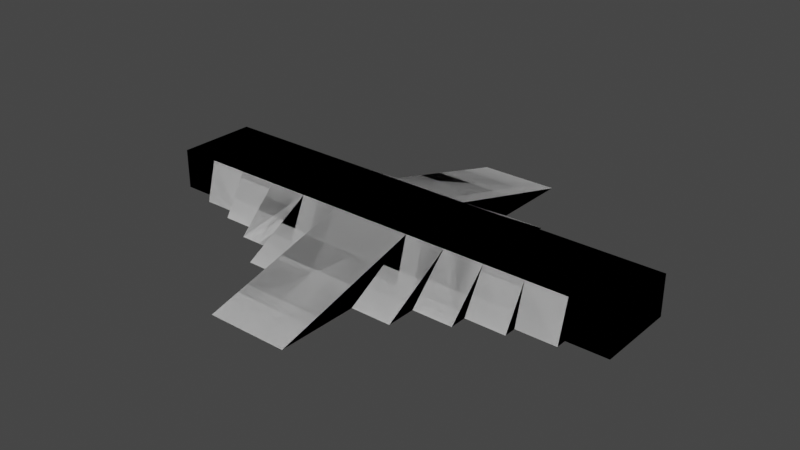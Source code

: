 # Source: ramps.blend  (saved by Blender 3.2.14; exported with 4.5.12 LTS)
import bpy
from mathutils import Matrix  # noqa: F401  (used for matrix-valued properties, if any)

bpy.ops.wm.read_factory_settings(use_empty=True)
scene = bpy.context.scene
scene.name = 'Scene'

# ---- collections
col_collision = bpy.data.collections.new('Collision'); scene.collection.children.link(col_collision)
col_visible = bpy.data.collections.new('Visible'); scene.collection.children.link(col_visible)

# ---- world
world_world = bpy.data.worlds.new('World'); scene.world = world_world
world_world.use_nodes = True; world_world.node_tree.nodes.clear()
_N = world_world.node_tree.nodes; _L = world_world.node_tree.links
n0 = _N.new('ShaderNodeOutputWorld'); n0.name = 'World Output'; n0.location = (300, 300)
n1 = _N.new('ShaderNodeBackground'); n1.name = 'Background'; n1.location = (10, 300)
n1.inputs[0].default_value = (0.05088, 0.05088, 0.05088, 1.0)
_L.new(n1.outputs[0], n0.inputs[0])
n0.is_active_output = True
world_world.color = (0.05088, 0.05088, 0.05088)
world_world.use_sun_shadow = False
world_world.sun_shadow_jitter_overblur = 0.0

# ---- meshes
me_cube_001 = bpy.data.meshes.new('Cube.001')
me_cube_001.from_pydata([(-1.0, -4.732, 0.0), (-1.0, -1.0, 1.0), (-1.0, 4.732, 0.0), (-1.0, 1.0, 1.0), (1.0, -4.732, 0.0), (1.0, -1.0, 1.0), (1.0, 4.732, 0.0), (1.0, 1.0, 1.0)], [], [(0, 1, 3, 2), (2, 3, 7, 6), (6, 7, 5, 4), (4, 5, 1, 0), (2, 6, 4, 0), (7, 3, 1, 5)])
_uv = me_cube_001.uv_layers.new(name='UVMap')
_uv.uv.foreach_set('vector', [-0.5, -1.866, 0.0, 0.0, 1.55e-06, 1.0, -0.5, 2.866, 1.907e-06, 2.932, 1.55e-06, 1.0, 0.5, 1.0, 0.5, 2.932, 1.0, 2.866, 0.5, 1.0, 0.5, -3.576e-07, 1.0, -1.866, 0.5, -1.932, 0.5, -3.576e-07, 0.0, 0.0, 8.941e-07, -1.932, 1.5, 2.866, 1.0, 2.866, 1.0, -1.866, 1.5, -1.866, 0.5, 1.0, 1.55e-06, 1.0, 0.0, 0.0, 0.5, -3.576e-07])
me_cube_001.update()
me_cube_002 = bpy.data.meshes.new('Cube.002')
me_cube_002.from_pydata([(1.0, -2.732, 0.0), (1.0, -1.0, 1.0), (1.0, 2.732, 0.0), (1.0, 1.0, 1.0), (2.0, -2.732, 0.0), (2.0, -1.0, 1.0), (2.0, 2.732, 0.0), (2.0, 1.0, 1.0)], [], [(0, 1, 3, 2), (2, 3, 7, 6), (6, 7, 5, 4), (4, 5, 1, 0), (2, 6, 4, 0), (7, 3, 1, 5)])
_uv = me_cube_002.uv_layers.new(name='UVMap')
_uv.uv.foreach_set('vector', [-0.5, -0.866, 0.0, 1e-06, -2.98e-08, 1.0, -0.5, 1.866, 7.451e-08, 2.0, -2.98e-08, 1.0, 0.5, 1.0, 0.5, 2.0, 1.0, 1.866, 0.5, 1.0, 0.5, 1.03e-06, 1.0, -0.866, 0.5, -1.0, 0.5, 1.03e-06, 0.0, 1e-06, 7.451e-08, -1.0, 1.5, 1.866, 1.0, 1.866, 1.0, -0.866, 1.5, -0.866, 0.5, 1.0, -2.98e-08, 1.0, 0.0, 1e-06, 0.5, 1.03e-06])
me_cube_002.update()
me_cube_003 = bpy.data.meshes.new('Cube.003')
me_cube_003.from_pydata([(2.0, -2.0, 0.0), (2.0, -1.0, 1.0), (2.0, 2.0, 0.0), (2.0, 1.0, 1.0), (3.0, -2.0, 0.0), (3.0, -1.0, 1.0), (3.0, 2.0, 0.0), (3.0, 1.0, 1.0)], [], [(0, 1, 3, 2), (2, 3, 7, 6), (6, 7, 5, 4), (4, 5, 1, 0), (2, 6, 4, 0), (7, 3, 1, 5)])
_uv = me_cube_003.uv_layers.new(name='UVMap')
_uv.uv.foreach_set('vector', [-0.5, -0.5, -7.451e-09, 0.0, 5.96e-07, 1.0, -0.5, 1.5, 5.513e-07, 1.707, 5.96e-07, 1.0, 0.5, 1.0, 0.5, 1.707, 1.0, 1.5, 0.5, 1.0, 0.5, 4.172e-07, 1.0, -0.5, 0.5, -0.7071, 0.5, 4.172e-07, -7.451e-09, 0.0, 3.874e-07, -0.7071, 1.5, 1.5, 1.0, 1.5, 1.0, -0.5, 1.5, -0.5, 0.5, 1.0, 5.96e-07, 1.0, -7.451e-09, 0.0, 0.5, 4.172e-07])
me_cube_003.update()
me_cube_004 = bpy.data.meshes.new('Cube.004')
me_cube_004.from_pydata([(3.0, -1.577, 0.0), (3.0, -1.0, 1.0), (3.0, 1.577, 0.0), (3.0, 1.0, 1.0), (4.0, -1.577, 0.0), (4.0, -1.0, 1.0), (4.0, 1.577, 0.0), (4.0, 1.0, 1.0)], [], [(0, 1, 3, 2), (2, 3, 7, 6), (6, 7, 5, 4), (4, 5, 1, 0), (2, 6, 4, 0), (7, 3, 1, 5)])
_uv = me_cube_004.uv_layers.new(name='UVMap')
_uv.uv.foreach_set('vector', [-0.5, -0.2887, 0.0, 0.0, -2.086e-07, 1.0, -0.5, 1.289, -2.086e-07, 1.577, -2.086e-07, 1.0, 0.5, 1.0, 0.5, 1.577, 1.0, 1.289, 0.5, 1.0, 0.5, 3.874e-07, 1.0, -0.2887, 0.5, -0.5773, 0.5, 3.874e-07, 0.0, 0.0, -1.49e-07, -0.5773, 1.0, -0.2887, 1.5, -0.2887, 1.5, 1.289, 1.0, 1.289, 0.5, 1.0, -2.086e-07, 1.0, 0.0, 0.0, 0.5, 3.874e-07])
me_cube_004.update()
me_cube_005 = bpy.data.meshes.new('Cube.005')
me_cube_005.from_pydata([(4.0, -1.268, 0.0), (4.0, -1.0, 1.0), (4.0, 1.268, 0.0), (4.0, 1.0, 1.0), (5.0, -1.268, 0.0), (5.0, -1.0, 1.0), (5.0, 1.268, 0.0), (5.0, 1.0, 1.0)], [], [(0, 1, 3, 2), (2, 3, 7, 6), (6, 7, 5, 4), (4, 5, 1, 0), (2, 6, 4, 0), (7, 3, 1, 5)])
_uv = me_cube_005.uv_layers.new(name='UVMap')
_uv.uv.foreach_set('vector', [-0.5, -0.134, 0.0, -5.96e-08, 8.196e-08, 1.0, -0.5, 1.134, 8.196e-08, 1.518, 8.196e-08, 1.0, 0.5, 1.0, 0.5, 1.518, 1.0, 1.134, 0.5, 1.0, 0.5, 3.278e-07, 1.0, -0.134, 0.5, -0.5176, 0.5, 3.278e-07, 0.0, -5.96e-08, -1.565e-07, -0.5176, 1.5, 1.134, 1.0, 1.134, 1.0, -0.134, 1.5, -0.134, 0.5, 1.0, 8.196e-08, 1.0, 0.0, -5.96e-08, 0.5, 3.278e-07])
me_cube_005.update()
me_cube_006 = bpy.data.meshes.new('Cube.006')
me_cube_006.from_pydata([(5.0, -1.0, 0.0), (5.0, -1.0, 1.0), (5.0, 1.0, 0.0), (5.0, 1.0, 1.0), (6.0, -1.0, 0.0), (6.0, -1.0, 1.0), (6.0, 1.0, 0.0), (6.0, 1.0, 1.0)], [], [(0, 1, 3, 2), (2, 3, 7, 6), (6, 7, 5, 4), (4, 5, 1, 0), (2, 6, 4, 0), (7, 3, 1, 5)])
_uv = me_cube_006.uv_layers.new(name='UVMap')
_uv.uv.foreach_set('vector', [-0.5, 2.086e-07, -1.788e-07, 8.941e-08, 1.192e-07, 1.0, -0.5, 1.0, 2.384e-07, 1.5, 1.192e-07, 1.0, 0.5, 1.0, 0.5, 1.5, 1.0, 1.0, 0.5, 1.0, 0.5, 8.941e-08, 1.0, 8.941e-08, 0.5, -0.5, 0.5, 8.941e-08, -1.788e-07, 8.941e-08, -1.788e-07, -0.5, 1.5, 1.0, 1.0, 1.0, 1.0, 8.941e-08, 1.5, 2.086e-07, 0.5, 1.0, 1.192e-07, 1.0, -1.788e-07, 8.941e-08, 0.5, 8.941e-08])
me_cube_006.update()
me_cube_008 = bpy.data.meshes.new('Cube.008')
me_cube_008.from_pydata([(-2.0, -2.732, 0.0), (-2.0, -1.0, 1.0), (-2.0, 2.732, 0.0), (-2.0, 1.0, 1.0), (-1.0, -2.732, 0.0), (-1.0, -1.0, 1.0), (-1.0, 2.732, 0.0), (-1.0, 1.0, 1.0)], [], [(0, 1, 3, 2), (2, 3, 7, 6), (6, 7, 5, 4), (4, 5, 1, 0), (2, 6, 4, 0), (7, 3, 1, 5)])
_uv = me_cube_008.uv_layers.new(name='UVMap')
_uv.uv.foreach_set('vector', [-0.5, -0.866, 0.0, 1e-06, -2.98e-08, 1.0, -0.5, 1.866, 7.451e-08, 2.0, -2.98e-08, 1.0, 0.5, 1.0, 0.5, 2.0, 1.0, 1.866, 0.5, 1.0, 0.5, 1.03e-06, 1.0, -0.866, 0.5, -1.0, 0.5, 1.03e-06, 0.0, 1e-06, 7.451e-08, -1.0, 1.5, 1.866, 1.0, 1.866, 1.0, -0.866, 1.5, -0.866, 0.5, 1.0, -2.98e-08, 1.0, 0.0, 1e-06, 0.5, 1.03e-06])
me_cube_008.update()
me_cube_009 = bpy.data.meshes.new('Cube.009')
me_cube_009.from_pydata([(-3.0, -2.0, 0.0), (-3.0, -1.0, 1.0), (-3.0, 2.0, 0.0), (-3.0, 1.0, 1.0), (-2.0, -2.0, 0.0), (-2.0, -1.0, 1.0), (-2.0, 2.0, 0.0), (-2.0, 1.0, 1.0)], [], [(0, 1, 3, 2), (2, 3, 7, 6), (6, 7, 5, 4), (4, 5, 1, 0), (2, 6, 4, 0), (7, 3, 1, 5)])
_uv = me_cube_009.uv_layers.new(name='UVMap')
_uv.uv.foreach_set('vector', [-0.5, -0.5, -7.451e-09, 0.0, 5.96e-07, 1.0, -0.5, 1.5, 5.513e-07, 1.707, 5.96e-07, 1.0, 0.5, 1.0, 0.5, 1.707, 1.0, 1.5, 0.5, 1.0, 0.5, 4.172e-07, 1.0, -0.5, 0.5, -0.7071, 0.5, 4.172e-07, -7.451e-09, 0.0, 3.874e-07, -0.7071, 1.5, 1.5, 1.0, 1.5, 1.0, -0.5, 1.5, -0.5, 0.5, 1.0, 5.96e-07, 1.0, -7.451e-09, 0.0, 0.5, 4.172e-07])
me_cube_009.update()
me_cube_010 = bpy.data.meshes.new('Cube.010')
me_cube_010.from_pydata([(-4.0, -1.577, 0.0), (-4.0, -1.0, 1.0), (-4.0, 1.577, 0.0), (-4.0, 1.0, 1.0), (-3.0, -1.577, 0.0), (-3.0, -1.0, 1.0), (-3.0, 1.577, 0.0), (-3.0, 1.0, 1.0)], [], [(0, 1, 3, 2), (2, 3, 7, 6), (6, 7, 5, 4), (4, 5, 1, 0), (2, 6, 4, 0), (7, 3, 1, 5)])
_uv = me_cube_010.uv_layers.new(name='UVMap')
_uv.uv.foreach_set('vector', [-0.5, -0.2887, 0.0, 0.0, -2.086e-07, 1.0, -0.5, 1.289, -2.086e-07, 1.577, -2.086e-07, 1.0, 0.5, 1.0, 0.5, 1.577, 1.0, 1.289, 0.5, 1.0, 0.5, 3.874e-07, 1.0, -0.2887, 0.5, -0.5773, 0.5, 3.874e-07, 0.0, 0.0, -1.49e-07, -0.5773, 1.0, -0.2887, 1.5, -0.2887, 1.5, 1.289, 1.0, 1.289, 0.5, 1.0, -2.086e-07, 1.0, 0.0, 0.0, 0.5, 3.874e-07])
me_cube_010.update()
me_cube_011 = bpy.data.meshes.new('Cube.011')
me_cube_011.from_pydata([(-5.0, -1.268, 0.0), (-5.0, -1.0, 1.0), (-5.0, 1.268, 0.0), (-5.0, 1.0, 1.0), (-4.0, -1.268, 0.0), (-4.0, -1.0, 1.0), (-4.0, 1.268, 0.0), (-4.0, 1.0, 1.0)], [], [(0, 1, 3, 2), (2, 3, 7, 6), (6, 7, 5, 4), (4, 5, 1, 0), (2, 6, 4, 0), (7, 3, 1, 5)])
_uv = me_cube_011.uv_layers.new(name='UVMap')
_uv.uv.foreach_set('vector', [-0.5, -0.134, 0.0, -5.96e-08, 8.196e-08, 1.0, -0.5, 1.134, 8.196e-08, 1.518, 8.196e-08, 1.0, 0.5, 1.0, 0.5, 1.518, 1.0, 1.134, 0.5, 1.0, 0.5, 3.278e-07, 1.0, -0.134, 0.5, -0.5176, 0.5, 3.278e-07, 0.0, -5.96e-08, -1.565e-07, -0.5176, 1.5, 1.134, 1.0, 1.134, 1.0, -0.134, 1.5, -0.134, 0.5, 1.0, 8.196e-08, 1.0, 0.0, -5.96e-08, 0.5, 3.278e-07])
me_cube_011.update()
me_cube_012 = bpy.data.meshes.new('Cube.012')
me_cube_012.from_pydata([(-6.0, -1.0, 0.0), (-6.0, -1.0, 1.0), (-6.0, 1.0, 0.0), (-6.0, 1.0, 1.0), (-5.0, -1.0, 0.0), (-5.0, -1.0, 1.0), (-5.0, 1.0, 0.0), (-5.0, 1.0, 1.0)], [], [(0, 1, 3, 2), (2, 3, 7, 6), (6, 7, 5, 4), (4, 5, 1, 0), (2, 6, 4, 0), (7, 3, 1, 5)])
_uv = me_cube_012.uv_layers.new(name='UVMap')
_uv.uv.foreach_set('vector', [-0.5, 2.086e-07, -1.788e-07, 8.941e-08, 1.192e-07, 1.0, -0.5, 1.0, 2.384e-07, 1.5, 1.192e-07, 1.0, 0.5, 1.0, 0.5, 1.5, 1.0, 1.0, 0.5, 1.0, 0.5, 8.941e-08, 1.0, 8.941e-08, 0.5, -0.5, 0.5, 8.941e-08, -1.788e-07, 8.941e-08, -1.788e-07, -0.5, 1.5, 1.0, 1.0, 1.0, 1.0, 8.941e-08, 1.5, 2.086e-07, 0.5, 1.0, 1.192e-07, 1.0, -1.788e-07, 8.941e-08, 0.5, 8.941e-08])
me_cube_012.update()
me_cube_017 = bpy.data.meshes.new('Cube.017')
me_cube_017.from_pydata([(-2.0, -2.732, 0.0), (-2.0, 2.732, 0.0), (-2.0, 1.0, 1.0), (-1.0, -2.732, 0.0), (-1.0, 2.732, 0.0), (-1.0, 1.0, 1.0), (5.0, -1.0, 0.0), (5.0, -1.0, 1.0), (5.0, 1.0, 0.0), (5.0, 1.0, 1.0), (6.0, -1.0, 0.0), (6.0, -1.0, 1.0), (6.0, 1.0, 0.0), (6.0, 1.0, 1.0), (4.0, -1.268, 0.0), (4.0, 1.268, 0.0), (4.0, 1.0, 1.0), (5.0, -1.268, 0.0), (5.0, 1.268, 0.0), (3.0, -1.577, 0.0), (3.0, 1.577, 0.0), (4.0, -1.577, 0.0), (4.0, -1.0, 1.0), (4.0, 1.577, 0.0), (2.0, -2.0, 0.0), (2.0, -1.0, 1.0), (2.0, 2.0, 0.0), (2.0, 1.0, 1.0), (3.0, -2.0, 0.0), (3.0, -1.0, 1.0), (3.0, 2.0, 0.0), (3.0, 1.0, 1.0), (1.0, -2.732, 0.0), (1.0, 2.732, 0.0), (2.0, -2.732, 0.0), (2.0, 2.732, 0.0), (-1.0, -4.732, 0.0), (-1.0, -1.0, 1.0), (-1.0, 4.732, 0.0), (1.0, -4.732, 0.0), (1.0, -1.0, 1.0), (1.0, 4.732, 0.0), (1.0, 1.0, 1.0), (-6.0, -1.0, 0.0), (-6.0, -1.0, 1.0), (-6.0, 1.0, 0.0), (-6.0, 1.0, 1.0), (-5.0, -1.0, 0.0), (-5.0, 1.0, 0.0), (-5.0, -1.268, 0.0), (-5.0, -1.0, 1.0), (-5.0, 1.268, 0.0), (-5.0, 1.0, 1.0), (-4.0, -1.268, 0.0), (-4.0, -1.0, 1.0), (-4.0, 1.268, 0.0), (-4.0, -1.577, 0.0), (-4.0, 1.577, 0.0), (-4.0, 1.0, 1.0), (-3.0, -1.577, 0.0), (-3.0, 1.577, 0.0), (-3.0, 1.0, 1.0), (-3.0, -2.0, 0.0), (-3.0, -1.0, 1.0), (-3.0, 2.0, 0.0), (-2.0, -2.0, 0.0), (-2.0, -1.0, 1.0), (-2.0, 2.0, 0.0)], [], [(45, 43, 44, 46), (10, 11, 7, 6), (7, 17, 6), (17, 7, 22, 14), (22, 21, 14), (21, 22, 29, 19), (29, 28, 19), (28, 29, 25, 24), (34, 24, 25), (34, 25, 40, 32), (39, 32, 40), (40, 37, 36, 39), (3, 36, 37), (3, 37, 66, 0), (65, 0, 66), (66, 63, 62, 65), (63, 54, 56, 59), (62, 63, 59), (54, 53, 56), (12, 13, 11, 10), (48, 52, 51), (55, 58, 57), (60, 61, 64), (1, 67, 2), (4, 5, 38), (41, 42, 33), (26, 35, 27), (30, 31, 20), (15, 23, 16), (8, 18, 9), (8, 9, 13, 12), (16, 9, 18, 15), (23, 20, 31, 16), (26, 27, 31, 30), (35, 33, 42, 27), (41, 38, 5, 42), (1, 2, 5, 4), (61, 2, 67, 64), (57, 58, 61, 60), (51, 52, 58, 55), (48, 45, 46, 52), (16, 31, 27, 42, 5, 2, 61, 58, 52, 46, 44, 50, 54, 63, 66, 37, 40, 25, 29, 22, 7, 11, 13, 9), (53, 54, 50, 49), (43, 47, 50, 44), (49, 50, 47)])
_uv = me_cube_017.uv_layers.new(name='UVMap')
_uv.uv.foreach_set('vector', [-4.759e-07, 0.5, 1.0, 0.5, 1.0, 1.0, 0.0, 1.0, -0.5, 4.47e-08, 0.0, 0.0, 2.98e-08, 0.5, -0.5, 0.5, 0.0, 1.0, -0.134, 0.5, 3.073e-07, 0.5, -0.5176, 0.5, 2.98e-08, 0.5, 1.341e-07, 1.0, -0.5176, 1.0, 3.073e-07, 1.0, -0.2887, 0.5, -0.134, 0.5, -0.5773, 1.0, 1.341e-07, 1.0, 2.384e-07, 1.5, -0.5773, 1.5, 3.073e-07, 1.0, -0.5, 0.5, -0.2887, 0.5, -0.7071, 1.5, 2.384e-07, 1.5, 3.427e-07, 2.0, -0.7071, 2.0, -0.866, 0.5, -0.5, 0.5, 3.073e-07, 1.0, -1.0, 2.0, 3.427e-07, 2.0, 4.47e-07, 2.5, -1.0, 2.5, -1.866, 0.5, -0.866, 0.5, 3.073e-07, 1.0, 4.47e-07, 2.5, 5.513e-07, 3.5, -1.932, 3.5, -1.932, 2.5, 1.866, 0.5, 2.866, 0.5, 1.0, 1.0, -1.0, 3.5, 5.513e-07, 3.5, 5.662e-07, 4.0, -1.0, 4.0, 1.5, 0.5, 1.866, 0.5, 1.0, 1.0, 5.662e-07, 4.0, 5.811e-07, 4.5, -0.7071, 4.5, -0.7071, 4.0, 5.811e-07, 4.5, 5.96e-07, 5.0, -0.5773, 5.0, -0.5773, 4.5, 1.5, 0.5, 1.0, 1.0, 1.289, 0.5, 1.0, 1.0, 1.134, 0.5, 1.289, 0.5, 1.0, 0.5, 1.0, 1.0, 3.912e-08, 1.0, 3.073e-07, 0.5, -4.759e-07, 0.5, -4.759e-07, 1.0, -0.134, 0.5, -0.134, 0.5, -4.759e-07, 1.0, -0.2887, 0.5, -0.2887, 0.5, -4.759e-07, 1.0, -0.5, 0.5, -0.866, 0.5, -0.5, 0.5, -4.759e-07, 1.0, -0.866, 0.5, -4.759e-07, 1.0, -1.866, 0.5, 2.866, 0.5, 1.0, 1.0, 1.866, 0.5, 1.5, 0.5, 1.866, 0.5, 1.0, 1.0, 1.5, 0.5, 1.0, 1.0, 1.289, 0.5, 1.134, 0.5, 1.289, 0.5, 1.0, 1.0, 1.0, 0.5, 1.134, 0.5, 1.0, 1.0, 1.5, 0.5, 1.0, 0.5, 1.0, 0.0, 1.5, -1.49e-08, 1.0, 1.0, 1.0, 0.5, 1.518, 0.5, 1.518, 1.0, 1.577, 1.0, 1.577, 1.5, 1.0, 1.5, 1.0, 1.0, 1.707, 2.0, 1.0, 2.0, 1.0, 1.5, 1.707, 1.5, 2.0, 2.0, 2.0, 2.5, 1.0, 2.5, 1.0, 2.0, 2.932, 2.5, 2.932, 3.5, 1.0, 3.5, 1.0, 2.5, 2.0, 4.0, 1.0, 4.0, 1.0, 3.5, 2.0, 3.5, 1.0, 4.5, 1.0, 4.0, 1.707, 4.0, 1.707, 4.5, 1.577, 5.0, 1.0, 5.0, 1.0, 4.5, 1.577, 4.5, 1.518, 5.5, 1.0, 5.5, 1.0, 5.0, 1.518, 5.0, 1.5, 5.5, 1.5, 6.0, 1.0, 6.0, 1.0, 5.5, 1.0, 1.0, 1.0, 1.5, 1.0, 2.0, 1.0, 2.5, 1.0, 3.5, 1.0, 4.0, 1.0, 4.5, 1.0, 5.0, 1.0, 5.5, 1.0, 6.0, 6.258e-07, 6.0, 5.96e-07, 5.5, 5.96e-07, 5.0, 5.811e-07, 4.5, 5.662e-07, 4.0, 5.513e-07, 3.5, 4.47e-07, 2.5, 3.427e-07, 2.0, 2.384e-07, 1.5, 1.341e-07, 1.0, 2.98e-08, 0.5, 0.0, 0.0, 1.0, 0.0, 1.0, 0.5, -0.5176, 5.0, 5.96e-07, 5.0, 5.96e-07, 5.5, -0.5176, 5.5, -0.5, 6.0, -0.5, 5.5, 5.96e-07, 5.5, 6.258e-07, 6.0, 1.134, 0.5, 1.0, 1.0, 1.0, 0.5])
me_cube_017.update()

# ---- objects
ob_midramp15 = bpy.data.objects.new('MidRamp15', me_cube_001)
ob_rightramp30 = bpy.data.objects.new('RightRamp30', me_cube_002)
ob_rightramp45 = bpy.data.objects.new('RightRamp45', me_cube_003)
ob_rightramp60 = bpy.data.objects.new('RightRamp60', me_cube_004)
ob_rightramp75 = bpy.data.objects.new('RightRamp75', me_cube_005)
ob_rightramp90 = bpy.data.objects.new('RightRamp90', me_cube_006)
ob_leftramp30 = bpy.data.objects.new('LeftRamp30', me_cube_008)
ob_leftramp45 = bpy.data.objects.new('LeftRamp45', me_cube_009)
ob_leftramp60 = bpy.data.objects.new('LeftRamp60', me_cube_010)
ob_leftramp75 = bpy.data.objects.new('LeftRamp75', me_cube_011)
ob_leftramp90 = bpy.data.objects.new('LeftRamp90', me_cube_012)
ob_mesh = bpy.data.objects.new('Mesh', me_cube_017)

# ---- transforms, parenting, visibility, modifiers, constraints
ob_midramp15.location = (0.0, 0.0, 0.0)
ob_rightramp30.location = (0.0, 0.0, 0.0)
ob_rightramp45.location = (0.0, 0.0, 0.0)
ob_rightramp60.location = (0.0, 0.0, 0.0)
ob_rightramp75.location = (0.0, 0.0, 0.0)
ob_rightramp90.location = (0.0, 0.0, 0.0)
ob_leftramp30.location = (0.0, 0.0, 0.0)
ob_leftramp45.location = (0.0, 0.0, 0.0)
ob_leftramp60.location = (0.0, 0.0, 0.0)
ob_leftramp75.location = (0.0, 0.0, 0.0)
ob_leftramp90.location = (0.0, 0.0, 0.0)
ob_mesh.location = (0.0, 0.0, 0.0)

# ---- collection membership
col_collision.objects.link(ob_midramp15)
col_collision.objects.link(ob_rightramp30)
col_collision.objects.link(ob_rightramp45)
col_collision.objects.link(ob_rightramp60)
col_collision.objects.link(ob_rightramp75)
col_collision.objects.link(ob_rightramp90)
col_collision.objects.link(ob_leftramp30)
col_collision.objects.link(ob_leftramp45)
col_collision.objects.link(ob_leftramp60)
col_collision.objects.link(ob_leftramp75)
col_collision.objects.link(ob_leftramp90)
col_visible.objects.link(ob_mesh)

# ---- scene / render settings (as saved in the file)
scene.frame_start = 1; scene.frame_end = 250; scene.frame_set(1)
scene.render.engine = 'BLENDER_EEVEE_NEXT'
scene.cycles.sampling_pattern = 'TABULATED_SOBOL'
scene.cycles.use_light_tree = False
scene.view_settings.view_transform = 'Filmic'
bpy.context.view_layer.update()

# ---- added for rendering (the .blend has no active camera and no usable light): camera, sun
cam_auto = bpy.data.cameras.new('AutoCamera')
cam_auto.lens = 50.0
cam_auto.sensor_width = 36.0
cam_auto.clip_end = 1000.0
ob_auto_camera = bpy.data.objects.new('AutoCamera', cam_auto)
scene.collection.objects.link(ob_auto_camera)
ob_auto_camera.location = (14.1704, -17.0045, 11.8363)
ob_auto_camera.rotation_euler = (1.09748, -7.21219e-08, 0.694738)
scene.camera = ob_auto_camera
light_auto_sun = bpy.data.lights.new('AutoSun', 'SUN')
light_auto_sun.energy = 3.0
light_auto_sun.angle = 0.0523599
ob_auto_sun = bpy.data.objects.new('AutoSun', light_auto_sun)
scene.collection.objects.link(ob_auto_sun)
ob_auto_sun.rotation_euler = (0.872665, 0.174533, 0.523599)
bpy.context.view_layer.update()
